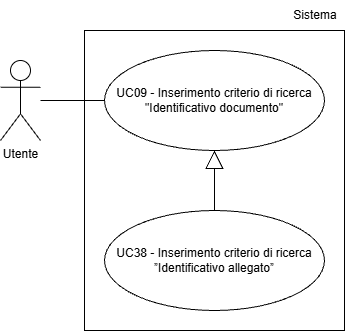

The diagram above was exported from draw.io. Its source (the exported page's mxGraphModel, read from the mxfile embedded in the PNG):
<mxGraphModel dx="1042" dy="561" grid="1" gridSize="10" guides="1" tooltips="1" connect="1" arrows="1" fold="1" page="1" pageScale="1" pageWidth="827" pageHeight="1169" math="0" shadow="0">
  <root>
    <mxCell id="0" />
    <mxCell id="1" parent="0" />
    <mxCell id="fW4RkL17ge6TjFQl9iII-25" parent="1" style="shape=umlActor;verticalLabelPosition=bottom;verticalAlign=top;html=1;outlineConnect=0;" value="Utente" vertex="1">
      <mxGeometry height="80" width="40" x="200" y="240" as="geometry" />
    </mxCell>
    <mxCell id="fW4RkL17ge6TjFQl9iII-27" parent="1" style="ellipse;whiteSpace=wrap;html=1;align=center;" value="UC09 - Inserimento criterio di ricerca &quot;Identificativo documento&quot;" vertex="1">
      <mxGeometry height="100" width="220" x="304" y="230" as="geometry" />
    </mxCell>
    <mxCell id="fW4RkL17ge6TjFQl9iII-28" edge="1" parent="1" style="endArrow=none;html=1;rounded=0;entryX=0;entryY=0.5;entryDx=0;entryDy=0;" target="fW4RkL17ge6TjFQl9iII-27">
      <mxGeometry height="50" relative="1" width="50" as="geometry">
        <mxPoint x="240" y="280" as="sourcePoint" />
      </mxGeometry>
    </mxCell>
    <mxCell id="U0jeINHHQGNotWuJtKMr-1" parent="1" style="ellipse;whiteSpace=wrap;html=1;align=center;" value="UC38 - Inserimento criterio di ricerca ”Identificativo allegato”" vertex="1">
      <mxGeometry height="100" width="220" x="304" y="390" as="geometry" />
    </mxCell>
    <mxCell id="U0jeINHHQGNotWuJtKMr-2" edge="1" parent="1" source="U0jeINHHQGNotWuJtKMr-1" style="endArrow=block;endSize=16;endFill=0;html=1;rounded=0;entryX=0.5;entryY=1;entryDx=0;entryDy=0;exitX=0.5;exitY=0;exitDx=0;exitDy=0;" target="fW4RkL17ge6TjFQl9iII-27" value="">
      <mxGeometry relative="1" width="160" as="geometry">
        <mxPoint x="320" y="402" as="sourcePoint" />
        <mxPoint x="320" y="340" as="targetPoint" />
      </mxGeometry>
    </mxCell>
    <mxCell id="FxWMk9NrpM4v1Q_Rs7rj-1" parent="1" style="rounded=0;whiteSpace=wrap;html=1;fillColor=none;" value="" vertex="1">
      <mxGeometry height="300" width="260" x="284" y="210" as="geometry" />
    </mxCell>
    <mxCell id="FxWMk9NrpM4v1Q_Rs7rj-2" parent="1" style="text;html=1;whiteSpace=wrap;strokeColor=none;fillColor=none;align=center;verticalAlign=middle;rounded=0;" value="Sistema" vertex="1">
      <mxGeometry height="30" width="50" x="490" y="180" as="geometry" />
    </mxCell>
  </root>
</mxGraphModel>